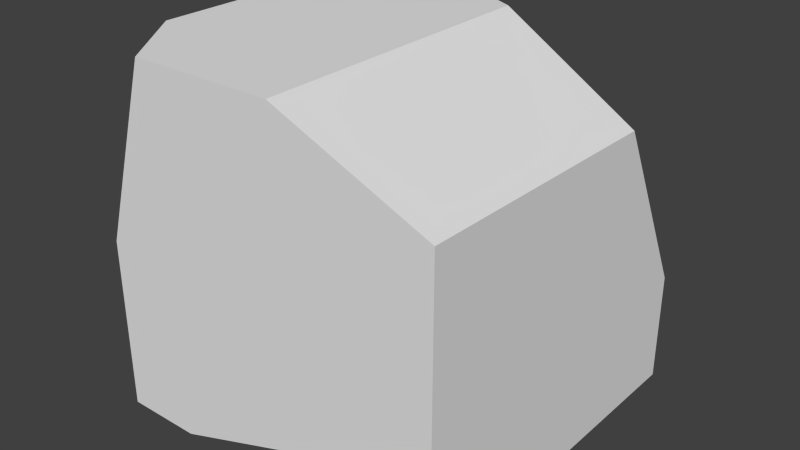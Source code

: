 # Source: Block_broken1.blend  (saved by Blender 2.74.0; exported with 4.5.12 LTS)
import bpy
from mathutils import Matrix  # noqa: F401  (used for matrix-valued properties, if any)

bpy.ops.wm.read_factory_settings(use_empty=True)
scene = bpy.context.scene
scene.name = 'Scene'

# ---- collections
col_collection_1 = bpy.data.collections.new('Collection 1'); scene.collection.children.link(col_collection_1)

# ---- materials (node trees are filled in below, after node groups)
mat_material = bpy.data.materials.new('Material')
mat_material.alpha_threshold = 0.0
mat_material.use_transparent_shadow = False
mat_material.roughness = 0.5
mat_material.line_color = (0.0, 0.0, 0.0, 1.0)

# ---- material node trees

# ---- world
world_world = bpy.data.worlds.new('World'); scene.world = world_world
world_world.color = (0.05088, 0.05088, 0.05088)
world_world.use_sun_shadow = False
world_world.sun_shadow_jitter_overblur = 0.0
world_world.cycles.sampling_method = 'MANUAL'
world_world.cycles.sample_map_resolution = 256

# ---- meshes
me_cube = bpy.data.meshes.new('Cube')
me_cube.from_pydata([(0.5, 0.5, -0.5), (-0.5, -0.5, -0.5), (-0.5, 0.5, 0.5), (0.5, -0.5, 0.3165), (0.06939, -0.5, 0.5), (-0.2431, 0.5, 0.5), (0.5, 0.5, -0.1903), (0.05729, 0.3559, 0.5), (0.5, 0.2406, 0.312), (0.5, -0.269, -0.5), (-0.2841, -0.5, -0.5), (0.5, -0.5, -0.2254), (-0.5, -0.5, -0.01179), (-0.3393, -0.5, 0.5), (-0.5, -0.2807, 0.5)], [], [(4, 3, 8, 7), (0, 6, 8, 3, 11, 9), (5, 2, 14, 13, 4, 7), (11, 3, 4, 13, 12, 1, 10)])
_uv = me_cube.uv_layers.new(name='UVMap')
_uv.uv.foreach_set('vector', [0.1363, 0.5276, 0.2924, 0.4135, 0.4736, 0.6601, 0.3413, 0.8158, 0.8264, 0.0001111, 0.8264, 0.1281, 0.7192, 0.3356, 0.4133, 0.3374, 0.4133, 0.1136, 0.5087, 0.0001112, 0.2763, 0.9372, 0.1907, 0.9999, 0.0001111, 0.7397, 0.0001111, 0.6274, 0.1363, 0.5276, 0.3413, 0.8158, 0.4133, 0.1136, 0.4133, 0.3374, 0.2354, 0.4133, 0.0665, 0.4133, 0.0001111, 0.2018, 0.0001111, 0.0001112, 0.08929, 0.0001111])
me_cube.materials.append(mat_material)
me_cube.use_remesh_preserve_volume = False
me_cube.use_remesh_preserve_attributes = False
me_cube.use_mirror_vertex_groups = False
me_cube.update()

# ---- objects
ob_cube = bpy.data.objects.new('Cube', me_cube)

# ---- transforms, parenting, visibility, modifiers, constraints
ob_cube.location = (0.0, 0.0, 0.0)
ob_cube.lock_rotations_4d = False
ob_cube.empty_display_type = 'ARROWS'
ob_cube.lineart.crease_threshold = 0.0

# ---- collection membership
col_collection_1.objects.link(ob_cube)

# ---- scene / render settings (as saved in the file)
scene.frame_start = 1; scene.frame_end = 250; scene.frame_set(1)
scene.render.engine = 'BLENDER_EEVEE_NEXT'
scene.render.resolution_percentage = 50
scene.render.dither_intensity = 0.0
scene.cycles.use_denoising = False
scene.cycles.samples = 10
scene.cycles.sampling_pattern = 'TABULATED_SOBOL'
scene.cycles.light_sampling_threshold = 0.0
scene.cycles.use_adaptive_sampling = False
scene.cycles.use_light_tree = False
scene.cycles.blur_glossy = 0.0
scene.cycles.pixel_filter_type = 'GAUSSIAN'
scene.cycles.sample_clamp_indirect = 0.0
scene.view_settings.view_transform = 'Standard'
bpy.context.view_layer.update()

# ---- added for rendering (the .blend has no active camera and no usable light): camera, sun
cam_auto = bpy.data.cameras.new('AutoCamera')
cam_auto.lens = 50.0
cam_auto.sensor_width = 36.0
cam_auto.clip_end = 1000.0
ob_auto_camera = bpy.data.objects.new('AutoCamera', cam_auto)
scene.collection.objects.link(ob_auto_camera)
ob_auto_camera.location = (1.60254, -1.92304, 1.28203)
ob_auto_camera.rotation_euler = (1.09748, -7.21219e-08, 0.694738)
scene.camera = ob_auto_camera
light_auto_sun = bpy.data.lights.new('AutoSun', 'SUN')
light_auto_sun.energy = 3.0
light_auto_sun.angle = 0.0523599
ob_auto_sun = bpy.data.objects.new('AutoSun', light_auto_sun)
scene.collection.objects.link(ob_auto_sun)
ob_auto_sun.rotation_euler = (0.872665, 0.174533, 0.523599)
bpy.context.view_layer.update()
